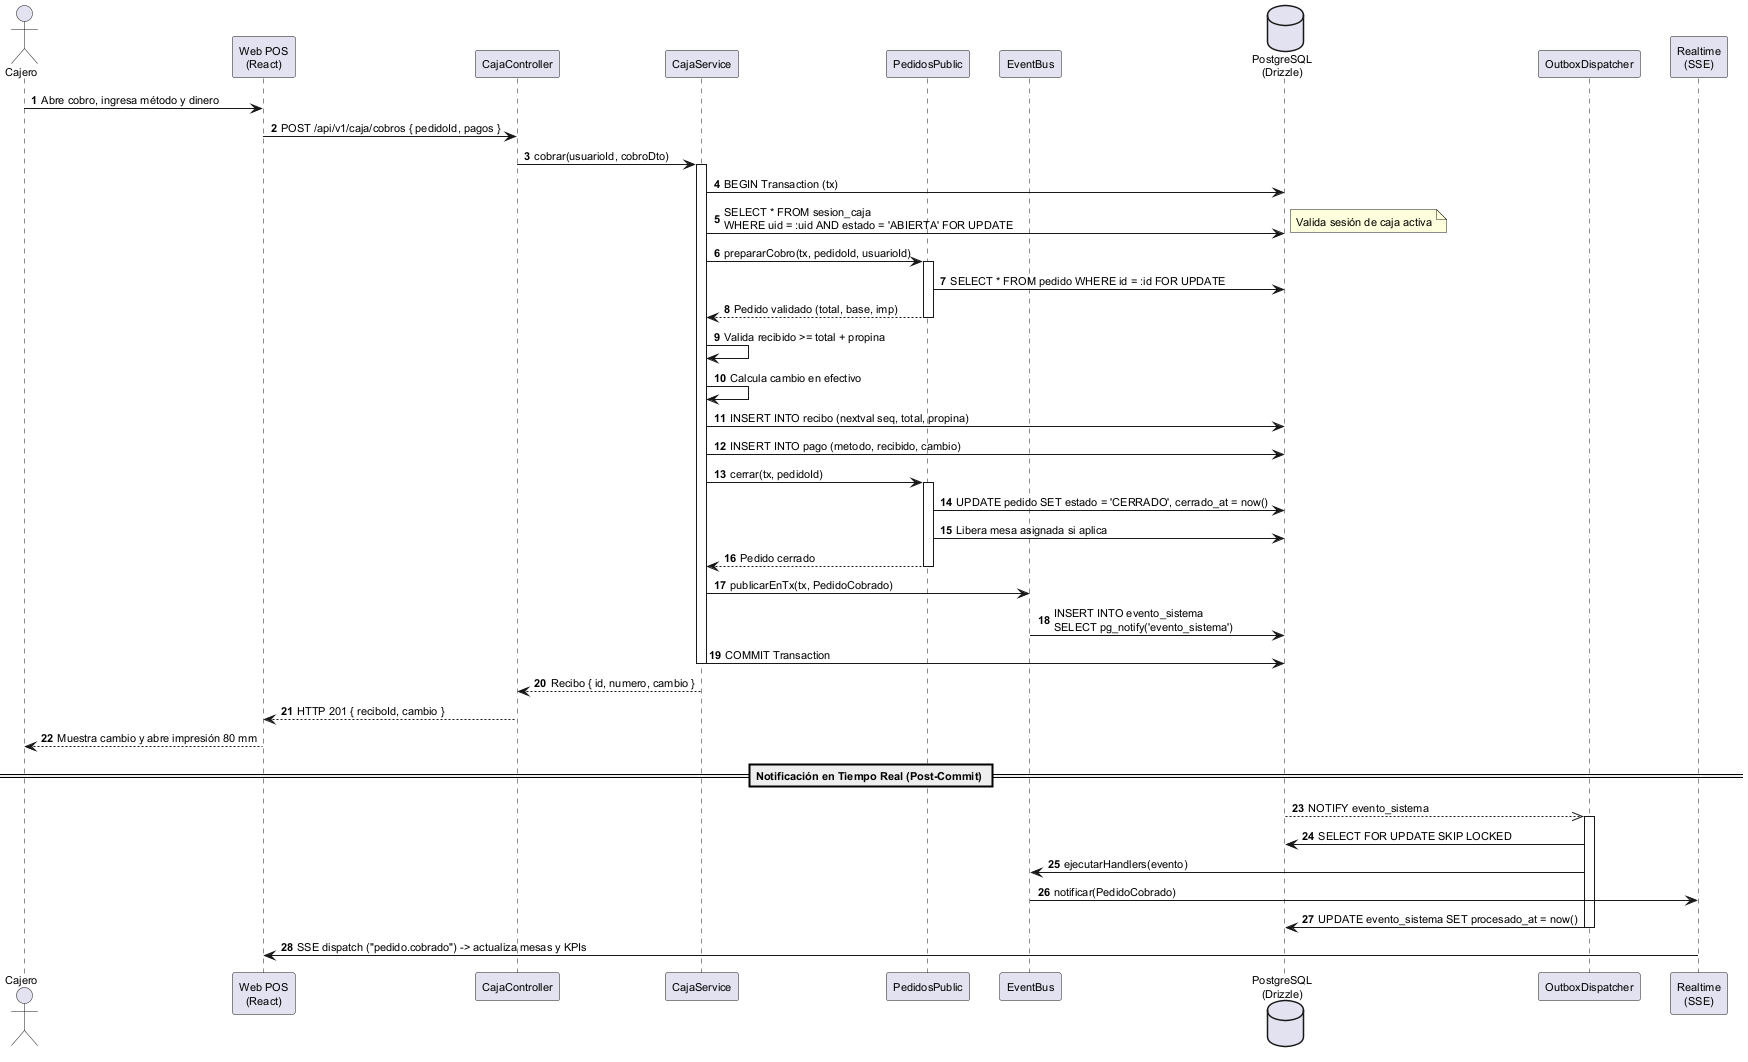

The diagram above was rendered by PlantUML. Its source (embedded in the PNG):
@startuml secuencia_cobro
!pragma layout smetana
skinparam shadowing false
skinparam defaultFontSize 11
skinparam ParticipantPadding 10
skinparam BoxPadding 5
autonumber

actor "Cajero" as Cajero
participant "Web POS\n(React)" as POS
participant "CajaController" as CajaCtrl
participant "CajaService" as CajaSrv
participant "PedidosPublic" as PedPub
participant "EventBus" as Bus
database "PostgreSQL\n(Drizzle)" as DB
participant "OutboxDispatcher" as Outbox
participant "Realtime\n(SSE)" as RT

Cajero -> POS: Abre cobro, ingresa método y dinero
POS -> CajaCtrl: POST /api/v1/caja/cobros { pedidoId, pagos }
CajaCtrl -> CajaSrv: cobrar(usuarioId, cobroDto)

activate CajaSrv
CajaSrv -> DB: BEGIN Transaction (tx)
CajaSrv -> DB: SELECT * FROM sesion_caja\nWHERE uid = :uid AND estado = 'ABIERTA' FOR UPDATE
note right: Valida sesión de caja activa

CajaSrv -> PedPub: prepararCobro(tx, pedidoId, usuarioId)
activate PedPub
PedPub -> DB: SELECT * FROM pedido WHERE id = :id FOR UPDATE
PedPub --> CajaSrv: Pedido validado (total, base, imp)
deactivate PedPub

CajaSrv -> CajaSrv: Valida recibido >= total + propina
CajaSrv -> CajaSrv: Calcula cambio en efectivo

CajaSrv -> DB: INSERT INTO recibo (nextval seq, total, propina)
CajaSrv -> DB: INSERT INTO pago (metodo, recibido, cambio)

CajaSrv -> PedPub: cerrar(tx, pedidoId)
activate PedPub
PedPub -> DB: UPDATE pedido SET estado = 'CERRADO', cerrado_at = now()
PedPub -> DB: Libera mesa asignada si aplica
PedPub --> CajaSrv: Pedido cerrado
deactivate PedPub

CajaSrv -> Bus: publicarEnTx(tx, PedidoCobrado)
Bus -> DB: INSERT INTO evento_sistema\nSELECT pg_notify('evento_sistema')

CajaSrv -> DB: COMMIT Transaction
deactivate CajaSrv

CajaSrv --> CajaCtrl: Recibo { id, numero, cambio }
CajaCtrl --> POS: HTTP 201 { reciboId, cambio }
POS --> Cajero: Muestra cambio y abre impresión 80 mm

== Notificación en Tiempo Real (Post-Commit) ==

DB -->> Outbox: NOTIFY evento_sistema
activate Outbox
Outbox -> DB: SELECT FOR UPDATE SKIP LOCKED
Outbox -> Bus: ejecutarHandlers(evento)
Bus -> RT: notificar(PedidoCobrado)
Outbox -> DB: UPDATE evento_sistema SET procesado_at = now()
deactivate Outbox

RT -> POS: SSE dispatch ("pedido.cobrado") -> actualiza mesas y KPIs

@enduml